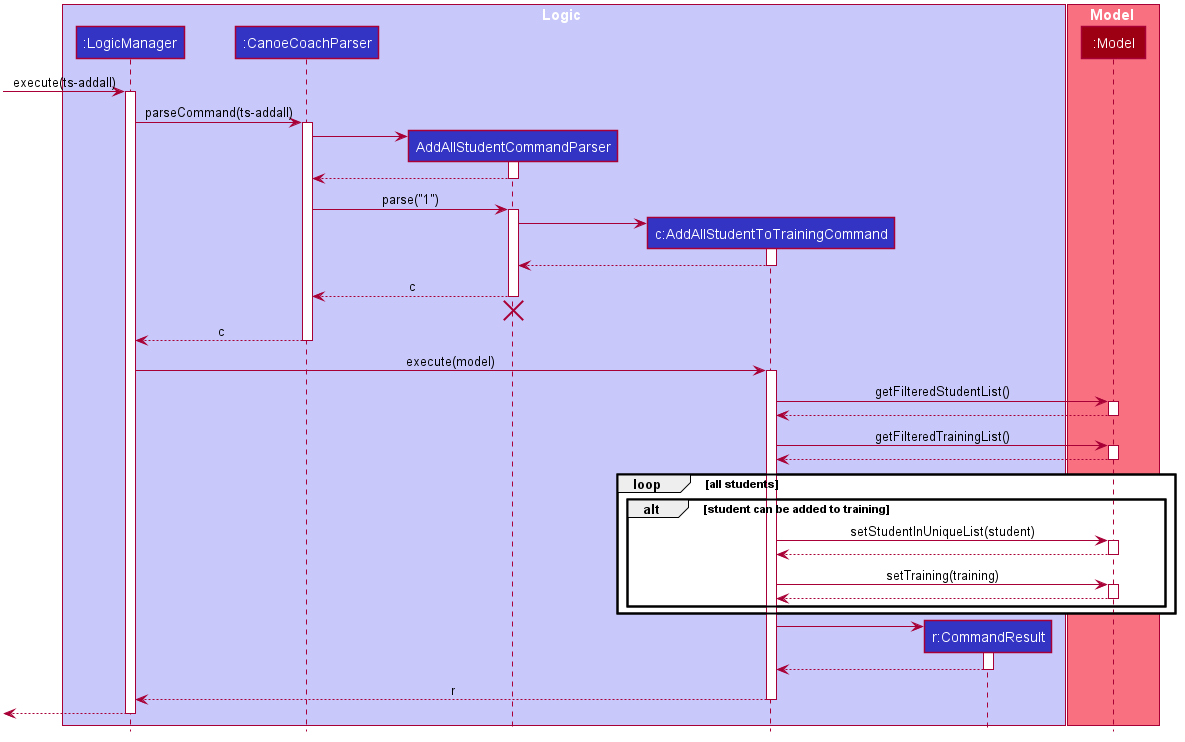

The diagram above was rendered by PlantUML. Its source (embedded in the PNG):
@startuml








skinparam BackgroundColor #FFFFFFF

skinparam Shadowing false

skinparam Class {
    FontColor #FFFFFF
    BorderThickness 1
    BorderColor #FFFFFF
    StereotypeFontColor #FFFFFF
    FontName Arial
}

skinparam Actor {
    BorderColor #000000
    Color #000000
    FontName Arial
}

skinparam Sequence {
    MessageAlign center
    BoxFontSize 15
    BoxPadding 0
    BoxFontColor #FFFFFF
    FontName Arial
}

skinparam Participant {
    FontColor #FFFFFFF
    Padding 20
}

skinparam MinClassWidth 50
skinparam ParticipantPadding 10
skinparam Shadowing false
skinparam DefaultTextAlignment center
skinparam packageStyle Rectangle

hide footbox
hide members
hide circle

box Logic #C8C8FA
participant ":LogicManager" as LogicManager #3333C4
participant ":CanoeCoachParser" as CanoeCoachParser #3333C4
participant "AddAllStudentCommandParser" as AddAllStudentCommandParser #3333C4
participant "c:AddAllStudentToTrainingCommand" as AddAllStudentToTrainingCommand #3333C4
participant "r:CommandResult" as CommandResult #3333C4
end box

box Model #F97181
participant ":Model" as Model #9D0012
end box

[-> LogicManager : execute(ts-addall)
activate LogicManager

LogicManager -> CanoeCoachParser : parseCommand(ts-addall)
activate CanoeCoachParser

create AddAllStudentCommandParser
CanoeCoachParser -> AddAllStudentCommandParser
activate AddAllStudentCommandParser

AddAllStudentCommandParser --> CanoeCoachParser
deactivate AddAllStudentCommandParser

CanoeCoachParser -> AddAllStudentCommandParser : parse("1")
activate AddAllStudentCommandParser

create AddAllStudentToTrainingCommand
AddAllStudentCommandParser -> AddAllStudentToTrainingCommand
activate AddAllStudentToTrainingCommand

AddAllStudentToTrainingCommand --> AddAllStudentCommandParser
deactivate AddAllStudentToTrainingCommand

AddAllStudentCommandParser --> CanoeCoachParser : c
deactivate AddAllStudentCommandParser
AddAllStudentCommandParser -[hidden]-> CanoeCoachParser
destroy AddAllStudentCommandParser

CanoeCoachParser --> LogicManager : c
deactivate CanoeCoachParser

LogicManager -> AddAllStudentToTrainingCommand : execute(model)
activate AddAllStudentToTrainingCommand

AddAllStudentToTrainingCommand -> Model : getFilteredStudentList()
activate Model
Model --> AddAllStudentToTrainingCommand
deactivate Model

AddAllStudentToTrainingCommand -> Model : getFilteredTrainingList()
activate Model
Model --> AddAllStudentToTrainingCommand
deactivate Model

loop all students
    alt student can be added to training
        AddAllStudentToTrainingCommand -> Model : setStudentInUniqueList(student)
        activate Model
        Model --> AddAllStudentToTrainingCommand
        deactivate Model
    AddAllStudentToTrainingCommand -> Model : setTraining(training)
    activate Model
    Model --> AddAllStudentToTrainingCommand
    deactivate Model
    end
end

create CommandResult
AddAllStudentToTrainingCommand -> CommandResult
activate CommandResult

CommandResult --> AddAllStudentToTrainingCommand
deactivate CommandResult

AddAllStudentToTrainingCommand--> LogicManager : r
deactivate AddAllStudentToTrainingCommand

[<--LogicManager
deactivate LogicManager
@enduml